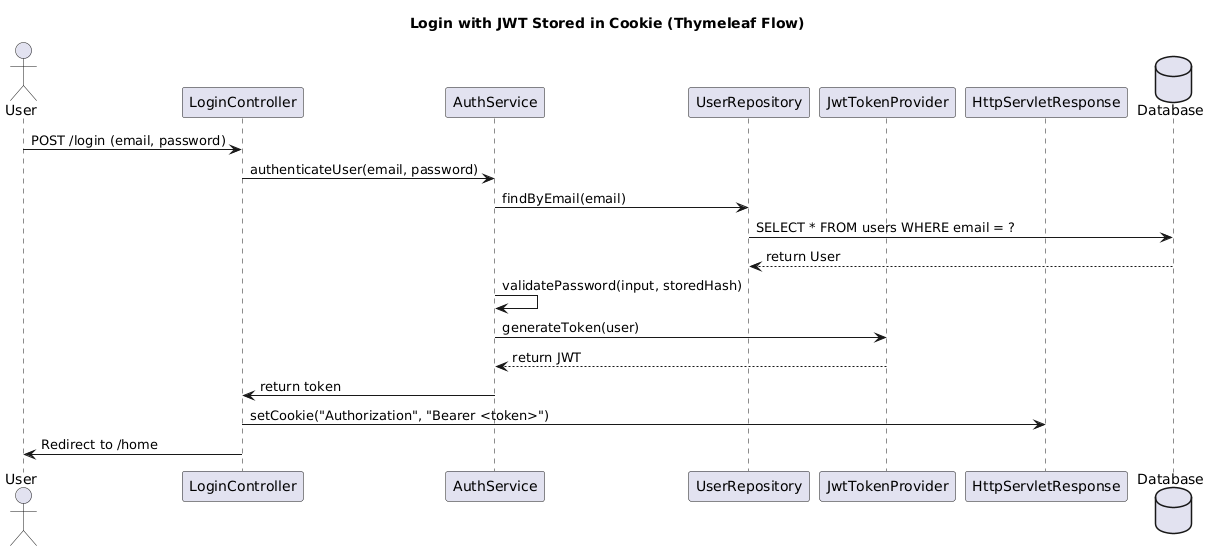

The diagram above was rendered by PlantUML. Its source (embedded in the PNG):
@startuml
title Login with JWT Stored in Cookie (Thymeleaf Flow)

actor User
participant "LoginController" as Controller
participant "AuthService" as Service
participant "UserRepository" as UserRepo
participant "JwtTokenProvider" as JWT
participant "HttpServletResponse" as Response
database "Database" as DB

User -> Controller: POST /login (email, password)
Controller -> Service: authenticateUser(email, password)
Service -> UserRepo: findByEmail(email)
UserRepo -> DB: SELECT * FROM users WHERE email = ?
DB --> UserRepo: return User
Service -> Service: validatePassword(input, storedHash)
Service -> JWT: generateToken(user)
JWT --> Service: return JWT
Service -> Controller: return token
Controller -> Response: setCookie("Authorization", "Bearer <token>")
Controller -> User: Redirect to /home
@enduml